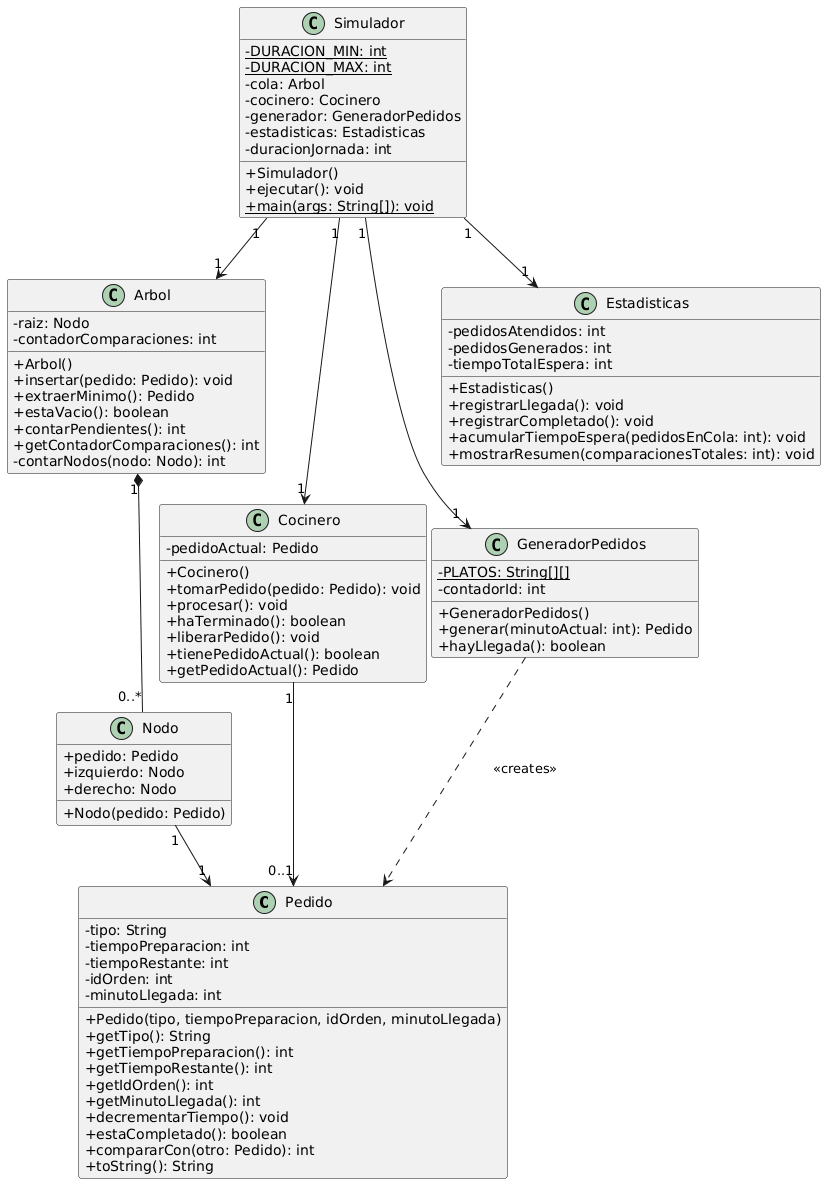

The diagram above was rendered by PlantUML. Its source (embedded in the PNG):
@startuml
skinparam classAttributeIconSize 0

class Pedido {
  - tipo: String
  - tiempoPreparacion: int
  - tiempoRestante: int
  - idOrden: int
  - minutoLlegada: int
  + Pedido(tipo, tiempoPreparacion, idOrden, minutoLlegada)
  + getTipo(): String
  + getTiempoPreparacion(): int
  + getTiempoRestante(): int
  + getIdOrden(): int
  + getMinutoLlegada(): int
  + decrementarTiempo(): void
  + estaCompletado(): boolean
  + compararCon(otro: Pedido): int
  + toString(): String
}

class Nodo {
  + pedido: Pedido
  + izquierdo: Nodo
  + derecho: Nodo
  + Nodo(pedido: Pedido)
}

class Arbol {
  - raiz: Nodo
  - contadorComparaciones: int
  + Arbol()
  + insertar(pedido: Pedido): void
  + extraerMinimo(): Pedido
  + estaVacio(): boolean
  + contarPendientes(): int
  + getContadorComparaciones(): int
  - contarNodos(nodo: Nodo): int
}

class Cocinero {
  - pedidoActual: Pedido
  + Cocinero()
  + tomarPedido(pedido: Pedido): void
  + procesar(): void
  + haTerminado(): boolean
  + liberarPedido(): void
  + tienePedidoActual(): boolean
  + getPedidoActual(): Pedido
}

class GeneradorPedidos {
  - {static} PLATOS: String[][]
  - contadorId: int
  + GeneradorPedidos()
  + generar(minutoActual: int): Pedido
  + hayLlegada(): boolean
}

class Estadisticas {
  - pedidosAtendidos: int
  - pedidosGenerados: int
  - tiempoTotalEspera: int
  + Estadisticas()
  + registrarLlegada(): void
  + registrarCompletado(): void
  + acumularTiempoEspera(pedidosEnCola: int): void
  + mostrarResumen(comparacionesTotales: int): void
}

class Simulador {
  - {static} DURACION_MIN: int
  - {static} DURACION_MAX: int
  - cola: Arbol
  - cocinero: Cocinero
  - generador: GeneradorPedidos
  - estadisticas: Estadisticas
  - duracionJornada: int
  + Simulador()
  + ejecutar(): void
  + {static} main(args: String[]): void
}

Arbol "1" *-- "0..*" Nodo
Nodo "1" --> "1" Pedido
Simulador "1" --> "1" Arbol
Simulador "1" --> "1" Cocinero
Simulador "1" --> "1" GeneradorPedidos
Simulador "1" --> "1" Estadisticas
Cocinero "1" --> "0..1" Pedido
GeneradorPedidos ..> Pedido : <<creates>>
@enduml